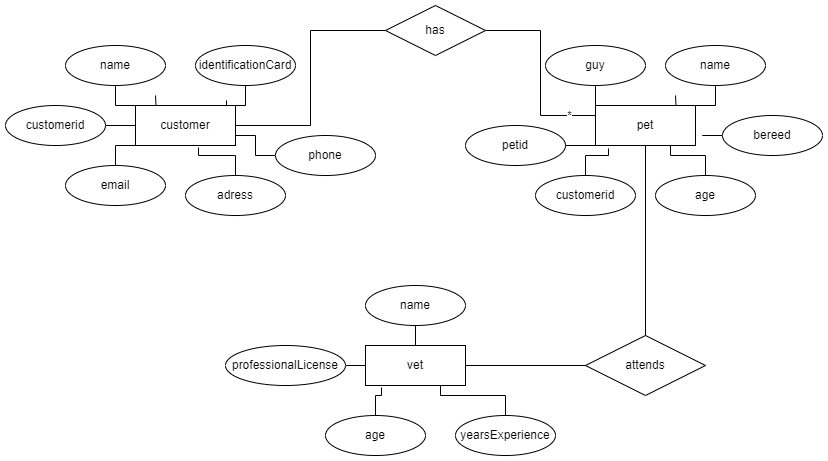

The diagram above was exported from draw.io. Its source (the exported page's mxGraphModel, read from the mxfile embedded in the PNG):
<mxGraphModel dx="1120" dy="452" grid="1" gridSize="10" guides="1" tooltips="1" connect="1" arrows="1" fold="1" page="1" pageScale="1" pageWidth="827" pageHeight="1169" math="0" shadow="0">
  <root>
    <mxCell id="0" />
    <mxCell id="1" parent="0" />
    <mxCell id="d0TWsT9oL6z9SpHbycMS-1" value="customer" style="whiteSpace=wrap;html=1;align=center;" vertex="1" parent="1">
      <mxGeometry x="140" y="100" width="100" height="40" as="geometry" />
    </mxCell>
    <mxCell id="d0TWsT9oL6z9SpHbycMS-2" value="pet" style="whiteSpace=wrap;html=1;align=center;" vertex="1" parent="1">
      <mxGeometry x="600" y="100" width="100" height="40" as="geometry" />
    </mxCell>
    <mxCell id="d0TWsT9oL6z9SpHbycMS-4" value="vet&lt;br&gt;" style="whiteSpace=wrap;html=1;align=center;" vertex="1" parent="1">
      <mxGeometry x="370" y="340" width="100" height="40" as="geometry" />
    </mxCell>
    <mxCell id="6GpoOGZJ8_h6cIvouzDL-14" style="edgeStyle=orthogonalEdgeStyle;rounded=0;orthogonalLoop=1;jettySize=auto;html=1;endArrow=none;" edge="1" parent="1" source="d0TWsT9oL6z9SpHbycMS-5">
      <mxGeometry relative="1" as="geometry">
        <mxPoint x="160" y="90" as="targetPoint" />
      </mxGeometry>
    </mxCell>
    <mxCell id="d0TWsT9oL6z9SpHbycMS-5" value="name" style="ellipse;whiteSpace=wrap;html=1;align=center;" vertex="1" parent="1">
      <mxGeometry x="70" y="40" width="100" height="40" as="geometry" />
    </mxCell>
    <mxCell id="6GpoOGZJ8_h6cIvouzDL-15" style="edgeStyle=orthogonalEdgeStyle;rounded=0;orthogonalLoop=1;jettySize=auto;html=1;entryX=0.91;entryY=-0.125;entryDx=0;entryDy=0;entryPerimeter=0;endArrow=none;" edge="1" parent="1" source="d0TWsT9oL6z9SpHbycMS-6" target="d0TWsT9oL6z9SpHbycMS-1">
      <mxGeometry relative="1" as="geometry" />
    </mxCell>
    <mxCell id="d0TWsT9oL6z9SpHbycMS-6" value="identificationCard" style="ellipse;whiteSpace=wrap;html=1;align=center;" vertex="1" parent="1">
      <mxGeometry x="200" y="40" width="100" height="40" as="geometry" />
    </mxCell>
    <mxCell id="6GpoOGZJ8_h6cIvouzDL-18" style="edgeStyle=orthogonalEdgeStyle;rounded=0;orthogonalLoop=1;jettySize=auto;html=1;entryX=0.63;entryY=1.05;entryDx=0;entryDy=0;entryPerimeter=0;endArrow=none;" edge="1" parent="1" source="d0TWsT9oL6z9SpHbycMS-7" target="d0TWsT9oL6z9SpHbycMS-1">
      <mxGeometry relative="1" as="geometry" />
    </mxCell>
    <mxCell id="d0TWsT9oL6z9SpHbycMS-7" value="adress" style="ellipse;whiteSpace=wrap;html=1;align=center;" vertex="1" parent="1">
      <mxGeometry x="190" y="170" width="100" height="40" as="geometry" />
    </mxCell>
    <mxCell id="6GpoOGZJ8_h6cIvouzDL-20" style="edgeStyle=orthogonalEdgeStyle;rounded=0;orthogonalLoop=1;jettySize=auto;html=1;entryX=1;entryY=0.75;entryDx=0;entryDy=0;endArrow=none;" edge="1" parent="1" source="d0TWsT9oL6z9SpHbycMS-8" target="d0TWsT9oL6z9SpHbycMS-1">
      <mxGeometry relative="1" as="geometry" />
    </mxCell>
    <mxCell id="d0TWsT9oL6z9SpHbycMS-8" value="phone" style="ellipse;whiteSpace=wrap;html=1;align=center;" vertex="1" parent="1">
      <mxGeometry x="280" y="130" width="100" height="40" as="geometry" />
    </mxCell>
    <mxCell id="6GpoOGZJ8_h6cIvouzDL-16" style="edgeStyle=orthogonalEdgeStyle;rounded=0;orthogonalLoop=1;jettySize=auto;html=1;entryX=0;entryY=0.5;entryDx=0;entryDy=0;endArrow=none;" edge="1" parent="1" source="d0TWsT9oL6z9SpHbycMS-9" target="d0TWsT9oL6z9SpHbycMS-1">
      <mxGeometry relative="1" as="geometry" />
    </mxCell>
    <mxCell id="d0TWsT9oL6z9SpHbycMS-9" value="customerid" style="ellipse;whiteSpace=wrap;html=1;align=center;" vertex="1" parent="1">
      <mxGeometry x="10" y="100" width="100" height="40" as="geometry" />
    </mxCell>
    <mxCell id="6GpoOGZJ8_h6cIvouzDL-17" style="edgeStyle=orthogonalEdgeStyle;rounded=0;orthogonalLoop=1;jettySize=auto;html=1;entryX=0;entryY=1;entryDx=0;entryDy=0;endArrow=none;" edge="1" parent="1" source="d0TWsT9oL6z9SpHbycMS-10" target="d0TWsT9oL6z9SpHbycMS-1">
      <mxGeometry relative="1" as="geometry" />
    </mxCell>
    <mxCell id="d0TWsT9oL6z9SpHbycMS-10" value="email" style="ellipse;whiteSpace=wrap;html=1;align=center;" vertex="1" parent="1">
      <mxGeometry x="70" y="160" width="100" height="40" as="geometry" />
    </mxCell>
    <mxCell id="yXm081McyFxU5SusxOJN-1" style="edgeStyle=orthogonalEdgeStyle;rounded=0;orthogonalLoop=1;jettySize=auto;html=1;entryX=0.25;entryY=0;entryDx=0;entryDy=0;endArrow=none;" edge="1" parent="1" source="d0TWsT9oL6z9SpHbycMS-11" target="d0TWsT9oL6z9SpHbycMS-2">
      <mxGeometry relative="1" as="geometry" />
    </mxCell>
    <mxCell id="d0TWsT9oL6z9SpHbycMS-11" value="guy" style="ellipse;whiteSpace=wrap;html=1;align=center;" vertex="1" parent="1">
      <mxGeometry x="550" y="40" width="100" height="40" as="geometry" />
    </mxCell>
    <mxCell id="yXm081McyFxU5SusxOJN-2" style="edgeStyle=orthogonalEdgeStyle;rounded=0;orthogonalLoop=1;jettySize=auto;html=1;endArrow=none;" edge="1" parent="1" source="d0TWsT9oL6z9SpHbycMS-12">
      <mxGeometry relative="1" as="geometry">
        <mxPoint x="680" y="90" as="targetPoint" />
      </mxGeometry>
    </mxCell>
    <mxCell id="d0TWsT9oL6z9SpHbycMS-12" value="name" style="ellipse;whiteSpace=wrap;html=1;align=center;" vertex="1" parent="1">
      <mxGeometry x="670" y="40" width="100" height="40" as="geometry" />
    </mxCell>
    <mxCell id="yXm081McyFxU5SusxOJN-3" style="edgeStyle=orthogonalEdgeStyle;rounded=0;orthogonalLoop=1;jettySize=auto;html=1;endArrow=none;" edge="1" parent="1" source="d0TWsT9oL6z9SpHbycMS-13">
      <mxGeometry relative="1" as="geometry">
        <mxPoint x="710" y="130" as="targetPoint" />
      </mxGeometry>
    </mxCell>
    <mxCell id="d0TWsT9oL6z9SpHbycMS-13" value="bereed" style="ellipse;whiteSpace=wrap;html=1;align=center;" vertex="1" parent="1">
      <mxGeometry x="727" y="110" width="100" height="40" as="geometry" />
    </mxCell>
    <mxCell id="yXm081McyFxU5SusxOJN-4" style="edgeStyle=orthogonalEdgeStyle;rounded=0;orthogonalLoop=1;jettySize=auto;html=1;exitX=1;exitY=0.5;exitDx=0;exitDy=0;entryX=0;entryY=1;entryDx=0;entryDy=0;endArrow=none;" edge="1" parent="1" source="d0TWsT9oL6z9SpHbycMS-14" target="d0TWsT9oL6z9SpHbycMS-2">
      <mxGeometry relative="1" as="geometry" />
    </mxCell>
    <mxCell id="d0TWsT9oL6z9SpHbycMS-14" value="petid" style="ellipse;whiteSpace=wrap;html=1;align=center;" vertex="1" parent="1">
      <mxGeometry x="470" y="120" width="100" height="40" as="geometry" />
    </mxCell>
    <mxCell id="yXm081McyFxU5SusxOJN-8" style="edgeStyle=orthogonalEdgeStyle;rounded=0;orthogonalLoop=1;jettySize=auto;html=1;entryX=0.75;entryY=1;entryDx=0;entryDy=0;endArrow=none;" edge="1" parent="1" source="d0TWsT9oL6z9SpHbycMS-15" target="d0TWsT9oL6z9SpHbycMS-2">
      <mxGeometry relative="1" as="geometry" />
    </mxCell>
    <mxCell id="d0TWsT9oL6z9SpHbycMS-15" value="age" style="ellipse;whiteSpace=wrap;html=1;align=center;" vertex="1" parent="1">
      <mxGeometry x="660" y="170" width="100" height="40" as="geometry" />
    </mxCell>
    <mxCell id="yXm081McyFxU5SusxOJN-7" style="edgeStyle=orthogonalEdgeStyle;rounded=0;orthogonalLoop=1;jettySize=auto;html=1;entryX=0.13;entryY=1.075;entryDx=0;entryDy=0;entryPerimeter=0;endArrow=none;" edge="1" parent="1" source="d0TWsT9oL6z9SpHbycMS-16" target="d0TWsT9oL6z9SpHbycMS-2">
      <mxGeometry relative="1" as="geometry" />
    </mxCell>
    <mxCell id="d0TWsT9oL6z9SpHbycMS-16" value="customerid" style="ellipse;whiteSpace=wrap;html=1;align=center;" vertex="1" parent="1">
      <mxGeometry x="540" y="170" width="100" height="40" as="geometry" />
    </mxCell>
    <mxCell id="0N2zL2DOraMdf7mGt08l-2" style="edgeStyle=orthogonalEdgeStyle;rounded=0;orthogonalLoop=1;jettySize=auto;html=1;entryX=1;entryY=0.5;entryDx=0;entryDy=0;endArrow=none;" edge="1" parent="1" source="0N2zL2DOraMdf7mGt08l-1" target="d0TWsT9oL6z9SpHbycMS-1">
      <mxGeometry relative="1" as="geometry" />
    </mxCell>
    <mxCell id="0N2zL2DOraMdf7mGt08l-3" style="edgeStyle=orthogonalEdgeStyle;rounded=0;orthogonalLoop=1;jettySize=auto;html=1;entryX=0;entryY=0.25;entryDx=0;entryDy=0;endArrow=none;" edge="1" parent="1" source="0N2zL2DOraMdf7mGt08l-1" target="d0TWsT9oL6z9SpHbycMS-2">
      <mxGeometry relative="1" as="geometry" />
    </mxCell>
    <mxCell id="6GpoOGZJ8_h6cIvouzDL-4" value="*" style="edgeLabel;html=1;align=center;verticalAlign=middle;resizable=0;points=[];" vertex="1" connectable="0" parent="0N2zL2DOraMdf7mGt08l-3">
      <mxGeometry x="0.7231" y="1" relative="1" as="geometry">
        <mxPoint as="offset" />
      </mxGeometry>
    </mxCell>
    <mxCell id="0N2zL2DOraMdf7mGt08l-1" value="has" style="shape=rhombus;perimeter=rhombusPerimeter;whiteSpace=wrap;html=1;align=center;" vertex="1" parent="1">
      <mxGeometry x="390" width="100" height="50" as="geometry" />
    </mxCell>
    <mxCell id="yXm081McyFxU5SusxOJN-12" style="edgeStyle=orthogonalEdgeStyle;rounded=0;orthogonalLoop=1;jettySize=auto;html=1;entryX=0.75;entryY=1;entryDx=0;entryDy=0;endArrow=none;" edge="1" parent="1" source="QoptUZTAMMhNup_7-pbs-2" target="d0TWsT9oL6z9SpHbycMS-4">
      <mxGeometry relative="1" as="geometry">
        <mxPoint x="440" y="390" as="targetPoint" />
      </mxGeometry>
    </mxCell>
    <mxCell id="QoptUZTAMMhNup_7-pbs-2" value="yearsExperience" style="ellipse;whiteSpace=wrap;html=1;align=center;" vertex="1" parent="1">
      <mxGeometry x="460" y="410" width="100" height="40" as="geometry" />
    </mxCell>
    <mxCell id="yXm081McyFxU5SusxOJN-11" style="edgeStyle=orthogonalEdgeStyle;rounded=0;orthogonalLoop=1;jettySize=auto;html=1;entryX=0.16;entryY=1.05;entryDx=0;entryDy=0;entryPerimeter=0;endArrow=none;" edge="1" parent="1" source="QoptUZTAMMhNup_7-pbs-3" target="d0TWsT9oL6z9SpHbycMS-4">
      <mxGeometry relative="1" as="geometry" />
    </mxCell>
    <mxCell id="QoptUZTAMMhNup_7-pbs-3" value="age" style="ellipse;whiteSpace=wrap;html=1;align=center;" vertex="1" parent="1">
      <mxGeometry x="330" y="410" width="100" height="40" as="geometry" />
    </mxCell>
    <mxCell id="yXm081McyFxU5SusxOJN-10" style="edgeStyle=orthogonalEdgeStyle;rounded=0;orthogonalLoop=1;jettySize=auto;html=1;entryX=0;entryY=0.5;entryDx=0;entryDy=0;endArrow=none;" edge="1" parent="1" source="QoptUZTAMMhNup_7-pbs-4" target="d0TWsT9oL6z9SpHbycMS-4">
      <mxGeometry relative="1" as="geometry" />
    </mxCell>
    <mxCell id="QoptUZTAMMhNup_7-pbs-4" value="professionalLicense" style="ellipse;whiteSpace=wrap;html=1;align=center;" vertex="1" parent="1">
      <mxGeometry x="230" y="340" width="120" height="40" as="geometry" />
    </mxCell>
    <mxCell id="yXm081McyFxU5SusxOJN-9" style="edgeStyle=orthogonalEdgeStyle;rounded=0;orthogonalLoop=1;jettySize=auto;html=1;entryX=0.5;entryY=0;entryDx=0;entryDy=0;endArrow=none;" edge="1" parent="1" source="QoptUZTAMMhNup_7-pbs-5" target="d0TWsT9oL6z9SpHbycMS-4">
      <mxGeometry relative="1" as="geometry" />
    </mxCell>
    <mxCell id="QoptUZTAMMhNup_7-pbs-5" value="name" style="ellipse;whiteSpace=wrap;html=1;align=center;" vertex="1" parent="1">
      <mxGeometry x="370" y="280" width="100" height="40" as="geometry" />
    </mxCell>
    <mxCell id="6GpoOGZJ8_h6cIvouzDL-5" value="attends" style="shape=rhombus;perimeter=rhombusPerimeter;whiteSpace=wrap;html=1;align=center;" vertex="1" parent="1">
      <mxGeometry x="590" y="330" width="120" height="60" as="geometry" />
    </mxCell>
    <mxCell id="6GpoOGZJ8_h6cIvouzDL-11" value="" style="endArrow=none;html=1;rounded=0;entryX=0.5;entryY=0;entryDx=0;entryDy=0;" edge="1" parent="1" source="d0TWsT9oL6z9SpHbycMS-2" target="6GpoOGZJ8_h6cIvouzDL-5">
      <mxGeometry relative="1" as="geometry">
        <mxPoint x="580" y="250" as="sourcePoint" />
        <mxPoint x="650" y="320" as="targetPoint" />
      </mxGeometry>
    </mxCell>
    <mxCell id="6GpoOGZJ8_h6cIvouzDL-12" value="" style="endArrow=none;html=1;rounded=0;entryX=0;entryY=0.5;entryDx=0;entryDy=0;" edge="1" parent="1" source="d0TWsT9oL6z9SpHbycMS-4" target="6GpoOGZJ8_h6cIvouzDL-5">
      <mxGeometry relative="1" as="geometry">
        <mxPoint x="660" y="150" as="sourcePoint" />
        <mxPoint x="660" y="340" as="targetPoint" />
      </mxGeometry>
    </mxCell>
  </root>
</mxGraphModel>